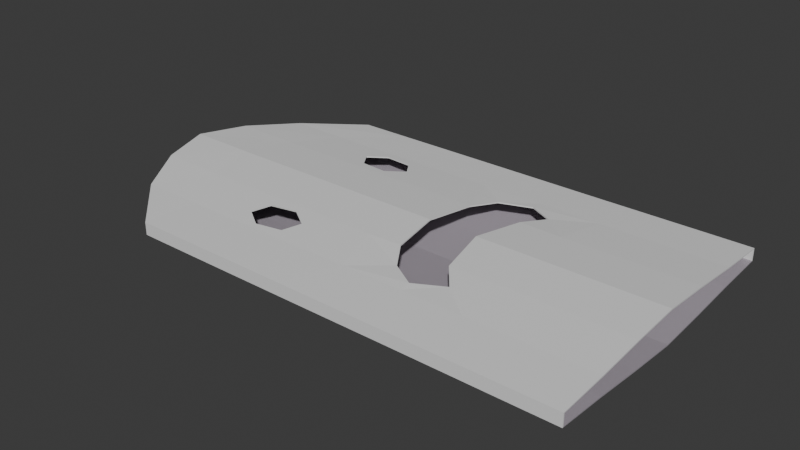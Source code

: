 # Source: TelaFantasma.blend  (saved by Blender 5.1.29; exported with 4.5.12 LTS)
import bpy
from mathutils import Matrix  # noqa: F401  (used for matrix-valued properties, if any)

bpy.ops.wm.read_factory_settings(use_empty=True)
scene = bpy.context.scene
scene.name = 'Scene'

# ---- collections
col_collection = bpy.data.collections.new('Collection'); scene.collection.children.link(col_collection)

# ---- materials (node trees are filled in below, after node groups)
mat_material_001 = bpy.data.materials.new('Material.001')
mat_material_002 = bpy.data.materials.new('Material.002')

# ---- material node trees
mat_material_001.use_nodes = True; mat_material_001.node_tree.nodes.clear()
_N = mat_material_001.node_tree.nodes; _L = mat_material_001.node_tree.links
n0 = _N.new('ShaderNodeBsdfPrincipled'); n0.name = 'Principled BSDF'; n0.location = (-200, 100)
n1 = _N.new('ShaderNodeOutputMaterial'); n1.name = 'Material Output'; n1.location = (200, 100)
_L.new(n0.outputs[0], n1.inputs[0])
n1.is_active_output = True
mat_material_002.use_nodes = True; mat_material_002.node_tree.nodes.clear()
_N = mat_material_002.node_tree.nodes; _L = mat_material_002.node_tree.links
n0 = _N.new('ShaderNodeBsdfPrincipled'); n0.name = 'Principled BSDF'; n0.location = (-200, 100)
n0.inputs[0].default_value = (0.3794, 0.342, 0.3866, 1.0)
n1 = _N.new('ShaderNodeOutputMaterial'); n1.name = 'Material Output'; n1.location = (200, 100)
_L.new(n0.outputs[0], n1.inputs[0])
n1.is_active_output = True

# ---- world
world_world = bpy.data.worlds.new('World'); scene.world = world_world
world_world.use_nodes = True; world_world.node_tree.nodes.clear()
_N = world_world.node_tree.nodes; _L = world_world.node_tree.links
n0 = _N.new('ShaderNodeOutputWorld'); n0.name = 'World Output'; n0.location = (200, 100)
n1 = _N.new('ShaderNodeBackground'); n1.name = 'Background'; n1.location = (-200, 100)
n1.inputs[0].default_value = (0.05088, 0.05088, 0.05088, 1.0)
_L.new(n1.outputs[0], n0.inputs[0])
n0.is_active_output = True
world_world.color = (0.05088, 0.05088, 0.05088)
world_world.sun_shadow_jitter_overblur = 0.0

# ---- meshes
me_plane = bpy.data.meshes.new('Plane')
me_plane.from_pydata([(-0.936, -1.0, 0.006375), (1.0, -1.0, 0.005242), (-0.936, 1.0, 0.006375), (1.0, 1.0, 0.005242), (-1.173, 0.6667, -0.02392), (-1.307, 0.3333, -0.06373), (-1.369, -2.98e-08, -0.08846), (-1.307, -0.3333, -0.06373), (-1.173, -0.6667, -0.02392), (1.0, -0.6667, -0.02066), (1.0, -0.3333, -0.05553), (1.0, 2.98e-08, -0.08193), (1.0, 0.3333, -0.05553), (1.0, 0.6667, -0.02066), (-0.694, -1.0, 0.005663), (-0.452, -1.0, 0.005293), (-0.21, -1.0, 0.005283), (0.03202, -1.0, 0.005634), (0.274, -1.0, 0.006328), (0.516, -1.0, 0.005959), (0.758, -1.0, 0.005424), (0.758, 1.0, 0.005424), (0.516, 1.0, 0.005959), (0.274, 1.0, 0.006328), (0.03202, 1.0, 0.005634), (-0.21, 1.0, 0.005283), (-0.452, 1.0, 0.005293), (-0.694, 1.0, 0.005663), (0.7283, -0.6667, -0.02067), (0.4566, -0.6667, -0.02068), (0.1849, -0.6667, -0.0207), (-0.08674, -0.6667, -0.02071), (-0.3584, -0.6667, -0.01964), (-0.6301, -0.6667, -0.01849), (-0.9018, -0.6667, -0.01891), (0.7116, -0.3333, -0.05568), (0.4232, -0.3333, -0.05613), (0.1349, -0.3333, -0.05622), (-0.1535, -0.3333, -0.05558), (-0.4419, -0.3333, -0.05524), (-0.7303, -0.3333, -0.05521), (-1.019, -0.3333, -0.05547), (0.7039, 2.235e-08, -0.08207), (0.4078, 1.49e-08, -0.08246), (0.1117, 7.451e-09, -0.08222), (-0.1844, 0.0, -0.08196), (-0.4805, -7.451e-09, -0.08197), (-0.7766, -1.49e-08, -0.08224), (-1.073, -2.235e-08, -0.08277), (0.7116, 0.3333, -0.05568), (0.4232, 0.3333, -0.05613), (0.1349, 0.3333, -0.05622), (-0.1535, 0.3333, -0.05558), (-0.4419, 0.3333, -0.05524), (-0.7303, 0.3333, -0.05521), (-1.019, 0.3333, -0.05547), (0.7283, 0.6667, -0.02067), (0.4566, 0.6667, -0.02068), (0.1849, 0.6667, -0.0207), (-0.08674, 0.6667, -0.02071), (-0.3584, 0.6667, -0.01964), (-0.6301, 0.6667, -0.01849), (-0.9018, 0.6667, -0.01891), (-1.173, -0.6667, 0.1401), (-0.936, -1.0, 0.1099), (0.758, -1.0, 0.1108), (1.0, -1.0, 0.111), (1.0, 0.6667, 0.1369), (1.0, 1.0, 0.111), (-0.694, 1.0, 0.1106), (-0.936, 1.0, 0.1099), (-1.173, 0.6667, 0.1401), (-1.307, 0.3333, 0.18), (-1.369, -2.98e-08, 0.2047), (-1.307, -0.3333, 0.18), (1.0, -0.6667, 0.1369), (1.0, -0.3333, 0.1718), (1.0, 2.98e-08, 0.1982), (1.0, 0.3333, 0.1718), (-0.9018, -0.6667, 0.1351), (-1.019, -0.3333, 0.1717), (-1.073, -2.235e-08, 0.199), (-1.019, 0.3333, 0.1717), (-0.9018, 0.6667, 0.1351), (-0.694, -1.0, 0.1106), (-0.452, -1.0, 0.1109), (-0.21, -1.0, 0.1109), (0.03202, -1.0, 0.1106), (0.274, -1.0, 0.1099), (0.516, -1.0, 0.1103), (0.758, 1.0, 0.1108), (0.516, 1.0, 0.1103), (0.274, 1.0, 0.1099), (0.03202, 1.0, 0.1106), (-0.21, 1.0, 0.1109), (-0.452, 1.0, 0.1109), (0.7283, -0.6667, 0.1369), (0.3125, -0.4885, 0.1467), (0.1849, -0.5897, 0.1451), (0.07248, -0.4885, 0.1468), (-0.4511, -0.5909, 0.1436), (-0.5703, -0.623, 0.1399), (0.7116, -0.3333, 0.1719), (0.2328, -0.3389, 0.1718), (-0.1535, -0.3333, 0.1718), (-0.5069, -0.3857, 0.1659), (-0.6261, -0.4177, 0.1622), (0.7039, 2.235e-08, 0.1983), (0.187, 1.476e-08, 0.1984), (-0.1844, 0.0, 0.1982), (-0.4805, -7.451e-09, 0.1982), (-0.7766, -1.49e-08, 0.1985), (0.7116, 0.3333, 0.1719), (0.2328, 0.3389, 0.1718), (-0.1535, 0.3333, 0.1718), (-0.4901, 0.3892, 0.1656), (-0.6117, 0.4021, 0.1639), (0.7283, 0.6667, 0.1369), (0.2898, 0.5106, 0.1475), (0.1849, 0.5897, 0.1451), (0.0498, 0.5106, 0.1475), (-0.4676, 0.5987, 0.1428), (-0.5893, 0.6115, 0.1411), (0.4566, -0.6667, 0.1369), (0.1849, -0.6667, 0.1369), (-0.08674, -0.6667, 0.1369), (0.4566, 0.6667, 0.1369), (0.1849, 0.6667, 0.1369), (-0.08674, 0.6667, 0.1369), (-0.001344, 0.3222, 0.173), (0.4232, 0.3333, 0.1724), (-0.03121, 2.907e-10, 0.1989), (0.4078, 1.49e-08, 0.1987), (-0.001344, -0.3222, 0.173), (0.4232, -0.3333, 0.1724), (-0.3584, -0.6667, 0.1359), (-0.6301, -0.6667, 0.1347), (-0.4419, -0.3333, 0.1715), (-0.7303, -0.3333, 0.1714), (-0.4419, 0.3333, 0.1715), (-0.7303, 0.3333, 0.1714), (-0.3584, 0.6667, 0.1359), (-0.6301, 0.6667, 0.1347), (-0.3971, -0.512, 0.1524), (-0.6775, 0.5089, 0.1521), (-0.8556, -0.3333, 0.1715), (-0.6578, -0.5363, 0.1492), (-0.8992, -1.799e-08, 0.1987), (-0.4018, 0.4932, 0.1544), (-0.4194, -0.4723, 0.1567), (-0.2684, 0.3333, 0.1717), (-0.3228, -3.483e-09, 0.1982), (-0.8403, 0.3333, 0.1715), (-0.2692, -0.3333, 0.1717), (-0.6613, 0.5132, 0.1517), (-0.676, -0.5139, 0.1515), (-0.418, 0.4875, 0.155), (-0.2435, 0.4841, 0.1559), (-0.8084, 0.5162, 0.1514), (-0.832, -0.5149, 0.1517), (-0.2401, -0.511, 0.1527)], [], [(56, 21, 3, 13), (20, 28, 9, 1), (28, 35, 10, 9), (35, 42, 11, 10), (42, 49, 12, 11), (49, 56, 13, 12), (5, 4, 62, 55), (55, 62, 61, 54), (54, 61, 60, 53), (53, 60, 59, 52), (52, 59, 58, 51), (51, 58, 57, 50), (50, 57, 56, 49), (6, 5, 55, 48), (48, 55, 54, 47), (47, 54, 53, 46), (46, 53, 52, 45), (45, 52, 51, 44), (44, 51, 50, 43), (43, 50, 49, 42), (7, 6, 48, 41), (41, 48, 47, 40), (40, 47, 46, 39), (39, 46, 45, 38), (38, 45, 44, 37), (37, 44, 43, 36), (36, 43, 42, 35), (8, 7, 41, 34), (34, 41, 40, 33), (33, 40, 39, 32), (32, 39, 38, 31), (31, 38, 37, 30), (30, 37, 36, 29), (29, 36, 35, 28), (0, 8, 34, 14), (14, 34, 33, 15), (15, 33, 32, 16), (16, 32, 31, 17), (17, 31, 30, 18), (18, 30, 29, 19), (19, 29, 28, 20), (4, 2, 27, 62), (62, 27, 26, 61), (61, 26, 25, 60), (60, 25, 24, 59), (59, 24, 23, 58), (58, 23, 22, 57), (57, 22, 21, 56), (117, 67, 68, 90), (65, 66, 75, 96), (96, 75, 76, 102), (102, 76, 77, 107), (107, 77, 78, 112), (112, 78, 67, 117), (72, 82, 83, 71), (82, 152, 158, 83), (139, 150, 157, 148), (130, 112, 117, 126), (73, 81, 82, 72), (81, 147, 152, 82), (111, 110, 139, 140), (110, 151, 150, 139), (132, 107, 112, 130), (74, 80, 81, 73), (80, 145, 147, 81), (138, 137, 110, 111), (137, 153, 151, 110), (134, 102, 107, 132), (63, 79, 80, 74), (79, 159, 145, 80), (135, 125, 160, 143), (123, 96, 102, 134), (64, 84, 79, 63), (84, 85, 136, 79), (85, 86, 135, 136), (86, 87, 125, 135), (87, 88, 124, 125), (88, 89, 123, 124), (89, 65, 96, 123), (71, 83, 69, 70), (83, 142, 95, 69), (142, 141, 94, 95), (141, 128, 93, 94), (128, 127, 92, 93), (127, 126, 91, 92), (126, 117, 90, 91), (2, 4, 71, 70), (25, 26, 95, 94), (4, 5, 72, 71), (26, 27, 69, 95), (0, 14, 84, 64), (5, 6, 73, 72), (14, 15, 85, 84), (6, 7, 74, 73), (15, 16, 86, 85), (7, 8, 63, 74), (16, 17, 87, 86), (17, 18, 88, 87), (18, 19, 89, 88), (19, 20, 65, 89), (3, 21, 90, 68), (8, 0, 64, 63), (21, 22, 91, 90), (20, 1, 66, 65), (22, 23, 92, 91), (23, 24, 93, 92), (27, 2, 70, 69), (24, 25, 94, 93), (97, 98, 124, 123), (98, 99, 125, 124), (119, 118, 126, 127), (120, 119, 127, 128), (129, 120, 128, 114), (118, 113, 130, 126), (131, 129, 114, 109), (113, 108, 132, 130), (133, 131, 109, 104), (108, 103, 134, 132), (99, 133, 104, 125), (103, 97, 123, 134), (100, 101, 136, 135), (106, 105, 137, 138), (115, 116, 140, 139), (122, 121, 141, 142), (116, 154, 144, 140), (121, 156, 148, 141), (101, 146, 155, 136), (105, 149, 143, 137), (155, 146, 106, 138), (143, 149, 100, 135), (148, 157, 128, 141), (128, 157, 150, 114), (151, 153, 104, 109), (83, 158, 144, 142), (144, 158, 152, 140), (144, 154, 122, 142), (152, 147, 111, 140), (145, 159, 155, 138), (155, 159, 79, 136), (150, 151, 109, 114), (147, 145, 138, 111), (143, 160, 153, 137), (153, 160, 125, 104), (148, 156, 115, 139)])
me_plane.polygons.foreach_set('material_index', [1, 1, 1, 1, 1, 1, 1, 1, 1, 1, 1, 1, 1, 1, 1, 1, 1, 1, 1, 1, 1, 1, 1, 1, 1, 1, 1, 1, 1, 1, 1, 1, 1, 1, 1, 1, 1, 1, 1, 1, 1, 1, 1, 1, 1, 1, 1, 1, 0, 0, 0, 0, 0, 0, 0, 0, 0, 0, 0, 0, 0, 0, 0, 0, 0, 0, 0, 0, 0, 0, 0, 0, 0, 0, 0, 0, 0, 0, 0, 0, 0, 0, 0, 0, 0, 0, 1, 0, 1, 1, 0, 1, 0, 0, 0, 1, 0, 0, 0, 0, 0, 1, 1, 0, 0, 1, 1, 1, 0, 0, 0, 0, 0, 0, 0, 0, 0, 0, 0, 0, 0, 0, 0, 0, 0, 0, 0, 0, 0, 0, 0, 0, 0, 0, 0, 0, 0, 0, 0, 0, 0, 0, 0, 0])
_uv = me_plane.uv_layers.new(name='UVMap')
_uv.uv.foreach_set('vector', [0.875, 0.8333, 0.875, 1.0, 1.0, 1.0, 1.0, 0.8333, 0.875, 0.0, 0.875, 0.1667, 1.0, 0.1667, 1.0, 0.0, 0.875, 0.1667, 0.875, 0.3333, 1.0, 0.3333, 1.0, 0.1667, 0.875, 0.3333, 0.875, 0.5, 1.0, 0.5, 1.0, 0.3333, 0.875, 0.5, 0.875, 0.6667, 1.0, 0.6667, 1.0, 0.5, 0.875, 0.6667, 0.875, 0.8333, 1.0, 0.8333, 1.0, 0.6667, 0.0, 0.6667, 0.0, 0.8333, 0.125, 0.8333, 0.125, 0.6667, 0.125, 0.6667, 0.125, 0.8333, 0.25, 0.8333, 0.25, 0.6667, 0.25, 0.6667, 0.25, 0.8333, 0.375, 0.8333, 0.375, 0.6667, 0.375, 0.6667, 0.375, 0.8333, 0.5, 0.8333, 0.5, 0.6667, 0.5, 0.6667, 0.5, 0.8333, 0.625, 0.8333, 0.625, 0.6667, 0.625, 0.6667, 0.625, 0.8333, 0.75, 0.8333, 0.75, 0.6667, 0.75, 0.6667, 0.75, 0.8333, 0.875, 0.8333, 0.875, 0.6667, 0.0, 0.5, 0.0, 0.6667, 0.125, 0.6667, 0.125, 0.5, 0.125, 0.5, 0.125, 0.6667, 0.25, 0.6667, 0.25, 0.5, 0.25, 0.5, 0.25, 0.6667, 0.375, 0.6667, 0.375, 0.5, 0.375, 0.5, 0.375, 0.6667, 0.5, 0.6667, 0.5, 0.5, 0.5, 0.5, 0.5, 0.6667, 0.625, 0.6667, 0.625, 0.5, 0.625, 0.5, 0.625, 0.6667, 0.75, 0.6667, 0.75, 0.5, 0.75, 0.5, 0.75, 0.6667, 0.875, 0.6667, 0.875, 0.5, 0.0, 0.3333, 0.0, 0.5, 0.125, 0.5, 0.125, 0.3333, 0.125, 0.3333, 0.125, 0.5, 0.25, 0.5, 0.25, 0.3333, 0.25, 0.3333, 0.25, 0.5, 0.375, 0.5, 0.375, 0.3333, 0.375, 0.3333, 0.375, 0.5, 0.5, 0.5, 0.5, 0.3333, 0.5, 0.3333, 0.5, 0.5, 0.625, 0.5, 0.625, 0.3333, 0.625, 0.3333, 0.625, 0.5, 0.75, 0.5, 0.75, 0.3333, 0.75, 0.3333, 0.75, 0.5, 0.875, 0.5, 0.875, 0.3333, 0.0, 0.1667, 0.0, 0.3333, 0.125, 0.3333, 0.125, 0.1667, 0.125, 0.1667, 0.125, 0.3333, 0.25, 0.3333, 0.25, 0.1667, 0.25, 0.1667, 0.25, 0.3333, 0.375, 0.3333, 0.375, 0.1667, 0.375, 0.1667, 0.375, 0.3333, 0.5, 0.3333, 0.5, 0.1667, 0.5, 0.1667, 0.5, 0.3333, 0.625, 0.3333, 0.625, 0.1667, 0.625, 0.1667, 0.625, 0.3333, 0.75, 0.3333, 0.75, 0.1667, 0.75, 0.1667, 0.75, 0.3333, 0.875, 0.3333, 0.875, 0.1667, 0.0, 0.0, 0.0, 0.1667, 0.125, 0.1667, 0.125, 0.0, 0.125, 0.0, 0.125, 0.1667, 0.25, 0.1667, 0.25, 0.0, 0.25, 0.0, 0.25, 0.1667, 0.375, 0.1667, 0.375, 0.0, 0.375, 0.0, 0.375, 0.1667, 0.5, 0.1667, 0.5, 0.0, 0.5, 0.0, 0.5, 0.1667, 0.625, 0.1667, 0.625, 0.0, 0.625, 0.0, 0.625, 0.1667, 0.75, 0.1667, 0.75, 0.0, 0.75, 0.0, 0.75, 0.1667, 0.875, 0.1667, 0.875, 0.0, 0.0, 0.8333, 0.0, 1.0, 0.125, 1.0, 0.125, 0.8333, 0.125, 0.8333, 0.125, 1.0, 0.25, 1.0, 0.25, 0.8333, 0.25, 0.8333, 0.25, 1.0, 0.375, 1.0, 0.375, 0.8333, 0.375, 0.8333, 0.375, 1.0, 0.5, 1.0, 0.5, 0.8333, 0.5, 0.8333, 0.5, 1.0, 0.625, 1.0, 0.625, 0.8333, 0.625, 0.8333, 0.625, 1.0, 0.75, 1.0, 0.75, 0.8333, 0.75, 0.8333, 0.75, 1.0, 0.875, 1.0, 0.875, 0.8333, 0.875, 0.8333, 1.0, 0.8333, 1.0, 1.0, 0.875, 1.0, 0.875, 0.0, 1.0, 0.0, 1.0, 0.1667, 0.875, 0.1667, 0.875, 0.1667, 1.0, 0.1667, 1.0, 0.3333, 0.875, 0.3333, 0.875, 0.3333, 1.0, 0.3333, 1.0, 0.5, 0.875, 0.5, 0.875, 0.5, 1.0, 0.5, 1.0, 0.6667, 0.875, 0.6667, 0.875, 0.6667, 1.0, 0.6667, 1.0, 0.8333, 0.875, 0.8333, 0.0, 0.6667, 0.125, 0.6667, 0.125, 0.8333, 0.0, 0.8333, 0.125, 0.6667, 0.2023, 0.6667, 0.1902, 0.7581, 0.125, 0.8333, 0.375, 0.6667, 0.4502, 0.6667, 0.4463, 0.7421, 0.375, 0.7466, 0.75, 0.6667, 0.875, 0.6667, 0.875, 0.8333, 0.75, 0.8333, 0.0, 0.5, 0.125, 0.5, 0.125, 0.6667, 0.0, 0.6667, 0.125, 0.5, 0.1982, 0.5, 0.2023, 0.6667, 0.125, 0.6667, 0.25, 0.5, 0.375, 0.5, 0.375, 0.6667, 0.25, 0.6667, 0.375, 0.5, 0.4416, 0.5, 0.4502, 0.6667, 0.375, 0.6667, 0.75, 0.5, 0.875, 0.5, 0.875, 0.6667, 0.75, 0.6667, 0.0, 0.3333, 0.125, 0.3333, 0.125, 0.5, 0.0, 0.5, 0.125, 0.3333, 0.1957, 0.3333, 0.1982, 0.5, 0.125, 0.5, 0.25, 0.3333, 0.375, 0.3333, 0.375, 0.5, 0.25, 0.5, 0.375, 0.3333, 0.4498, 0.3333, 0.4416, 0.5, 0.375, 0.5, 0.75, 0.3333, 0.875, 0.3333, 0.875, 0.5, 0.75, 0.5, 0.0, 0.1667, 0.125, 0.1667, 0.125, 0.3333, 0.0, 0.3333, 0.125, 0.1667, 0.1798, 0.2425, 0.1957, 0.3333, 0.125, 0.3333, 0.375, 0.1667, 0.5, 0.1667, 0.4452, 0.2445, 0.375, 0.244, 0.75, 0.1667, 0.875, 0.1667, 0.875, 0.3333, 0.75, 0.3333, 0.0, 0.0, 0.125, 0.0, 0.125, 0.1667, 0.0, 0.1667, 0.125, 0.0, 0.25, 0.0, 0.25, 0.1667, 0.125, 0.1667, 0.25, 0.0, 0.375, 0.0, 0.375, 0.1667, 0.25, 0.1667, 0.375, 0.0, 0.5, 0.0, 0.5, 0.1667, 0.375, 0.1667, 0.5, 0.0, 0.625, 0.0, 0.625, 0.1667, 0.5, 0.1667, 0.625, 0.0, 0.75, 0.0, 0.75, 0.1667, 0.625, 0.1667, 0.75, 0.0, 0.875, 0.0, 0.875, 0.1667, 0.75, 0.1667, 0.0, 0.8333, 0.125, 0.8333, 0.125, 1.0, 0.0, 1.0, 0.125, 0.8333, 0.25, 0.8333, 0.25, 1.0, 0.125, 1.0, 0.25, 0.8333, 0.375, 0.8333, 0.375, 1.0, 0.25, 1.0, 0.375, 0.8333, 0.5, 0.8333, 0.5, 1.0, 0.375, 1.0, 0.5, 0.8333, 0.625, 0.8333, 0.625, 1.0, 0.5, 1.0, 0.625, 0.8333, 0.75, 0.8333, 0.75, 1.0, 0.625, 1.0, 0.75, 0.8333, 0.875, 0.8333, 0.875, 1.0, 0.75, 1.0, 0.0, 1.0, 0.0, 0.8333, 0.0, 0.8333, 0.0, 1.0, 0.375, 1.0, 0.25, 1.0, 0.25, 1.0, 0.375, 1.0, 0.0, 0.8333, 0.0, 0.6667, 0.0, 0.6667, 0.0, 0.8333, 0.25, 1.0, 0.125, 1.0, 0.125, 1.0, 0.25, 1.0, 0.0, 0.0, 0.125, 0.0, 0.125, 0.0, 0.0, 0.0, 0.0, 0.6667, 0.0, 0.5, 0.0, 0.5, 0.0, 0.6667, 0.125, 0.0, 0.25, 0.0, 0.25, 0.0, 0.125, 0.0, 0.0, 0.5, 0.0, 0.3333, 0.0, 0.3333, 0.0, 0.5, 0.25, 0.0, 0.375, 0.0, 0.375, 0.0, 0.25, 0.0, 0.0, 0.3333, 0.0, 0.1667, 0.0, 0.1667, 0.0, 0.3333, 0.375, 0.0, 0.5, 0.0, 0.5, 0.0, 0.375, 0.0, 0.5, 0.0, 0.625, 0.0, 0.625, 0.0, 0.5, 0.0, 0.625, 0.0, 0.75, 0.0, 0.75, 0.0, 0.625, 0.0, 0.75, 0.0, 0.875, 0.0, 0.875, 0.0, 0.75, 0.0, 1.0, 1.0, 0.875, 1.0, 0.875, 1.0, 1.0, 1.0, 0.0, 0.1667, 0.0, 0.0, 0.0, 0.0, 0.0, 0.1667, 0.875, 1.0, 0.75, 1.0, 0.75, 1.0, 0.875, 1.0, 0.875, 0.0, 1.0, 0.0, 1.0, 0.0, 0.875, 0.0, 0.75, 1.0, 0.625, 1.0, 0.625, 1.0, 0.75, 1.0, 0.625, 1.0, 0.5, 1.0, 0.5, 1.0, 0.625, 1.0, 0.125, 1.0, 0.0, 1.0, 0.0, 1.0, 0.125, 1.0, 0.5, 1.0, 0.375, 1.0, 0.375, 1.0, 0.5, 1.0, 0.7147, 0.2051, 0.6302, 0.2051, 0.625, 0.1667, 0.75, 0.1667, 0.6302, 0.2051, 0.5356, 0.2051, 0.5, 0.1667, 0.625, 0.1667, 0.6302, 0.7949, 0.7147, 0.7949, 0.75, 0.8333, 0.625, 0.8333, 0.5356, 0.7949, 0.6302, 0.7949, 0.625, 0.8333, 0.5, 0.8333, 0.5336, 0.6611, 0.5356, 0.7949, 0.5, 0.8333, 0.5, 0.6667, 0.7147, 0.7949, 0.7164, 0.6695, 0.75, 0.6667, 0.75, 0.8333, 0.5328, 0.5, 0.5336, 0.6611, 0.5, 0.6667, 0.5, 0.5, 0.7164, 0.6695, 0.7173, 0.5, 0.75, 0.5, 0.75, 0.6667, 0.5341, 0.3389, 0.5328, 0.5, 0.5, 0.5, 0.5, 0.3333, 0.7173, 0.5, 0.7162, 0.3305, 0.75, 0.3333, 0.75, 0.5, 0.5356, 0.2051, 0.5341, 0.3389, 0.5, 0.3333, 0.5, 0.1667, 0.7162, 0.3305, 0.7147, 0.2051, 0.75, 0.1667, 0.75, 0.3333, 0.3493, 0.1939, 0.2759, 0.1939, 0.25, 0.1667, 0.375, 0.1667, 0.275, 0.3061, 0.3501, 0.3061, 0.375, 0.3333, 0.25, 0.3333, 0.3501, 0.6939, 0.275, 0.6939, 0.25, 0.6667, 0.375, 0.6667, 0.2759, 0.8061, 0.3493, 0.8061, 0.375, 0.8333, 0.25, 0.8333, 0.275, 0.6939, 0.2755, 0.7529, 0.25, 0.7545, 0.25, 0.6667, 0.3493, 0.8061, 0.3497, 0.7482, 0.375, 0.7466, 0.375, 0.8333, 0.2759, 0.1939, 0.2755, 0.2433, 0.25, 0.2431, 0.25, 0.1667, 0.3501, 0.3061, 0.3496, 0.2438, 0.375, 0.244, 0.375, 0.3333, 0.25, 0.2431, 0.2755, 0.2433, 0.275, 0.3061, 0.25, 0.3333, 0.375, 0.244, 0.3496, 0.2438, 0.3493, 0.1939, 0.375, 0.1667, 0.375, 0.7466, 0.4463, 0.7421, 0.5, 0.8333, 0.375, 0.8333, 0.5, 0.8333, 0.4463, 0.7421, 0.4502, 0.6667, 0.5, 0.6667, 0.4416, 0.5, 0.4498, 0.3333, 0.5, 0.3333, 0.5, 0.5, 0.125, 0.8333, 0.1902, 0.7581, 0.25, 0.7545, 0.25, 0.8333, 0.25, 0.7545, 0.1902, 0.7581, 0.2023, 0.6667, 0.25, 0.6667, 0.25, 0.7545, 0.2755, 0.7529, 0.2759, 0.8061, 0.25, 0.8333, 0.2023, 0.6667, 0.1982, 0.5, 0.25, 0.5, 0.25, 0.6667, 0.1957, 0.3333, 0.1798, 0.2425, 0.25, 0.2431, 0.25, 0.3333, 0.25, 0.2431, 0.1798, 0.2425, 0.125, 0.1667, 0.25, 0.1667, 0.4502, 0.6667, 0.4416, 0.5, 0.5, 0.5, 0.5, 0.6667, 0.1982, 0.5, 0.1957, 0.3333, 0.25, 0.3333, 0.25, 0.5, 0.375, 0.244, 0.4452, 0.2445, 0.4498, 0.3333, 0.375, 0.3333, 0.4498, 0.3333, 0.4452, 0.2445, 0.5, 0.1667, 0.5, 0.3333, 0.375, 0.7466, 0.3497, 0.7482, 0.3501, 0.6939, 0.375, 0.6667])
me_plane.materials.append(mat_material_001)
me_plane.materials.append(mat_material_002)
me_plane.update()

# ---- objects
ob_tela = bpy.data.objects.new('Tela', me_plane)

# ---- transforms, parenting, visibility, modifiers, constraints
ob_tela.location = (0.0, 0.0, 0.0)
ob_tela.scale = (1.884, 1.256, 1.0)
_m = ob_tela.modifiers.new('Solidify', 'SOLIDIFY')

# ---- collection membership
col_collection.objects.link(ob_tela)

# ---- scene / render settings (as saved in the file)
scene.frame_start = 1; scene.frame_end = 250; scene.frame_set(1)
scene.render.engine = 'BLENDER_EEVEE_NEXT'
scene.render.bake_bias = 0.0
scene.render.bake_samples = 0
scene.cycles.sampling_pattern = 'TABULATED_SOBOL'
scene.eevee.use_volume_custom_range = False
bpy.context.view_layer.update()

# ---- added for rendering (the .blend has no active camera and no usable light): camera, sun
cam_auto = bpy.data.cameras.new('AutoCamera')
cam_auto.lens = 50.0
cam_auto.sensor_width = 36.0
cam_auto.clip_end = 1000.0
ob_auto_camera = bpy.data.objects.new('AutoCamera', cam_auto)
scene.collection.objects.link(ob_auto_camera)
ob_auto_camera.location = (4.39882, -5.69553, 3.85513)
ob_auto_camera.rotation_euler = (1.09748, -7.21219e-08, 0.694738)
scene.camera = ob_auto_camera
light_auto_sun = bpy.data.lights.new('AutoSun', 'SUN')
light_auto_sun.energy = 3.0
light_auto_sun.angle = 0.0523599
ob_auto_sun = bpy.data.objects.new('AutoSun', light_auto_sun)
scene.collection.objects.link(ob_auto_sun)
ob_auto_sun.rotation_euler = (0.872665, 0.174533, 0.523599)
bpy.context.view_layer.update()
